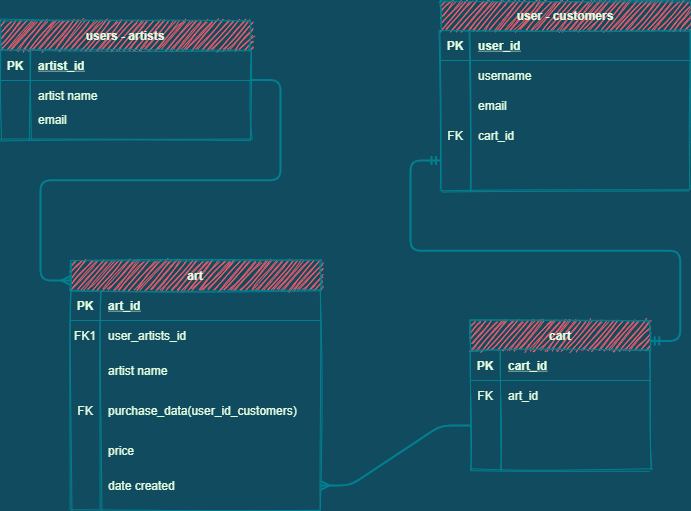

The diagram above was exported from draw.io. Its source (the exported page's mxGraphModel, read from the mxfile embedded in the PNG):
<mxGraphModel dx="1038" dy="575" grid="1" gridSize="10" guides="1" tooltips="1" connect="1" arrows="1" fold="1" page="1" pageScale="1" pageWidth="850" pageHeight="1100" background="#114B5F" math="0" shadow="0" extFonts="Permanent Marker^https://fonts.googleapis.com/css?family=Permanent+Marker">
  <root>
    <mxCell id="0" />
    <mxCell id="1" parent="0" />
    <mxCell id="C-vyLk0tnHw3VtMMgP7b-2" value="user - customers" style="shape=table;startSize=30;container=1;collapsible=1;childLayout=tableLayout;fixedRows=1;rowLines=0;fontStyle=1;align=center;resizeLast=1;fillColor=#F45B69;strokeColor=#028090;fontColor=#E4FDE1;sketch=1;" parent="1" vertex="1">
      <mxGeometry x="480" y="70" width="250" height="190" as="geometry" />
    </mxCell>
    <mxCell id="C-vyLk0tnHw3VtMMgP7b-3" value="" style="shape=partialRectangle;collapsible=0;dropTarget=0;pointerEvents=0;fillColor=none;points=[[0,0.5],[1,0.5]];portConstraint=eastwest;top=0;left=0;right=0;bottom=1;strokeColor=#028090;fontColor=#E4FDE1;" parent="C-vyLk0tnHw3VtMMgP7b-2" vertex="1">
      <mxGeometry y="30" width="250" height="30" as="geometry" />
    </mxCell>
    <mxCell id="C-vyLk0tnHw3VtMMgP7b-4" value="PK" style="shape=partialRectangle;overflow=hidden;connectable=0;fillColor=none;top=0;left=0;bottom=0;right=0;fontStyle=1;strokeColor=#028090;fontColor=#E4FDE1;" parent="C-vyLk0tnHw3VtMMgP7b-3" vertex="1">
      <mxGeometry width="30" height="30" as="geometry" />
    </mxCell>
    <mxCell id="C-vyLk0tnHw3VtMMgP7b-5" value="user_id" style="shape=partialRectangle;overflow=hidden;connectable=0;fillColor=none;top=0;left=0;bottom=0;right=0;align=left;spacingLeft=6;fontStyle=5;strokeColor=#028090;fontColor=#E4FDE1;" parent="C-vyLk0tnHw3VtMMgP7b-3" vertex="1">
      <mxGeometry x="30" width="220" height="30" as="geometry" />
    </mxCell>
    <mxCell id="C-vyLk0tnHw3VtMMgP7b-6" value="" style="shape=partialRectangle;collapsible=0;dropTarget=0;pointerEvents=0;fillColor=none;points=[[0,0.5],[1,0.5]];portConstraint=eastwest;top=0;left=0;right=0;bottom=0;strokeColor=#028090;fontColor=#E4FDE1;" parent="C-vyLk0tnHw3VtMMgP7b-2" vertex="1">
      <mxGeometry y="60" width="250" height="30" as="geometry" />
    </mxCell>
    <mxCell id="C-vyLk0tnHw3VtMMgP7b-7" value="" style="shape=partialRectangle;overflow=hidden;connectable=0;fillColor=none;top=0;left=0;bottom=0;right=0;strokeColor=#028090;fontColor=#E4FDE1;" parent="C-vyLk0tnHw3VtMMgP7b-6" vertex="1">
      <mxGeometry width="30" height="30" as="geometry" />
    </mxCell>
    <mxCell id="C-vyLk0tnHw3VtMMgP7b-8" value="username" style="shape=partialRectangle;overflow=hidden;connectable=0;fillColor=none;top=0;left=0;bottom=0;right=0;align=left;spacingLeft=6;strokeColor=#028090;fontColor=#E4FDE1;" parent="C-vyLk0tnHw3VtMMgP7b-6" vertex="1">
      <mxGeometry x="30" width="220" height="30" as="geometry" />
    </mxCell>
    <mxCell id="C-vyLk0tnHw3VtMMgP7b-9" value="" style="shape=partialRectangle;collapsible=0;dropTarget=0;pointerEvents=0;fillColor=none;points=[[0,0.5],[1,0.5]];portConstraint=eastwest;top=0;left=0;right=0;bottom=0;strokeColor=#028090;fontColor=#E4FDE1;" parent="C-vyLk0tnHw3VtMMgP7b-2" vertex="1">
      <mxGeometry y="90" width="250" height="30" as="geometry" />
    </mxCell>
    <mxCell id="C-vyLk0tnHw3VtMMgP7b-10" value="" style="shape=partialRectangle;overflow=hidden;connectable=0;fillColor=none;top=0;left=0;bottom=0;right=0;strokeColor=#028090;fontColor=#E4FDE1;" parent="C-vyLk0tnHw3VtMMgP7b-9" vertex="1">
      <mxGeometry width="30" height="30" as="geometry" />
    </mxCell>
    <mxCell id="C-vyLk0tnHw3VtMMgP7b-11" value="email" style="shape=partialRectangle;overflow=hidden;connectable=0;fillColor=none;top=0;left=0;bottom=0;right=0;align=left;spacingLeft=6;strokeColor=#028090;fontColor=#E4FDE1;" parent="C-vyLk0tnHw3VtMMgP7b-9" vertex="1">
      <mxGeometry x="30" width="220" height="30" as="geometry" />
    </mxCell>
    <mxCell id="mKJ6zdZkmKzuovbrc-B9-4" value="" style="shape=partialRectangle;collapsible=0;dropTarget=0;pointerEvents=0;fillColor=none;points=[[0,0.5],[1,0.5]];portConstraint=eastwest;top=0;left=0;right=0;bottom=0;strokeColor=#028090;fontColor=#E4FDE1;" parent="C-vyLk0tnHw3VtMMgP7b-2" vertex="1">
      <mxGeometry y="120" width="250" height="30" as="geometry" />
    </mxCell>
    <mxCell id="mKJ6zdZkmKzuovbrc-B9-5" value="FK" style="shape=partialRectangle;overflow=hidden;connectable=0;fillColor=none;top=0;left=0;bottom=0;right=0;strokeColor=#028090;fontColor=#E4FDE1;" parent="mKJ6zdZkmKzuovbrc-B9-4" vertex="1">
      <mxGeometry width="30" height="30" as="geometry" />
    </mxCell>
    <mxCell id="mKJ6zdZkmKzuovbrc-B9-6" value="cart_id" style="shape=partialRectangle;overflow=hidden;connectable=0;fillColor=none;top=0;left=0;bottom=0;right=0;align=left;spacingLeft=6;strokeColor=#028090;fontColor=#E4FDE1;" parent="mKJ6zdZkmKzuovbrc-B9-4" vertex="1">
      <mxGeometry x="30" width="220" height="30" as="geometry" />
    </mxCell>
    <mxCell id="mKJ6zdZkmKzuovbrc-B9-12" value="" style="shape=partialRectangle;collapsible=0;dropTarget=0;pointerEvents=0;fillColor=none;points=[[0,0.5],[1,0.5]];portConstraint=eastwest;top=0;left=0;right=0;bottom=0;strokeColor=#028090;fontColor=#E4FDE1;" parent="C-vyLk0tnHw3VtMMgP7b-2" vertex="1">
      <mxGeometry y="150" width="250" height="30" as="geometry" />
    </mxCell>
    <mxCell id="mKJ6zdZkmKzuovbrc-B9-13" value="" style="shape=partialRectangle;overflow=hidden;connectable=0;fillColor=none;top=0;left=0;bottom=0;right=0;strokeColor=#028090;fontColor=#E4FDE1;" parent="mKJ6zdZkmKzuovbrc-B9-12" vertex="1">
      <mxGeometry width="30" height="30" as="geometry" />
    </mxCell>
    <mxCell id="mKJ6zdZkmKzuovbrc-B9-14" value="" style="shape=partialRectangle;overflow=hidden;connectable=0;fillColor=none;top=0;left=0;bottom=0;right=0;align=left;spacingLeft=6;strokeColor=#028090;fontColor=#E4FDE1;" parent="mKJ6zdZkmKzuovbrc-B9-12" vertex="1">
      <mxGeometry x="30" width="220" height="30" as="geometry" />
    </mxCell>
    <mxCell id="C-vyLk0tnHw3VtMMgP7b-13" value="art" style="shape=table;startSize=30;container=1;collapsible=1;childLayout=tableLayout;fixedRows=1;rowLines=0;fontStyle=1;align=center;resizeLast=1;fillColor=#F45B69;strokeColor=#028090;fontColor=#E4FDE1;sketch=1;" parent="1" vertex="1">
      <mxGeometry x="110" y="330" width="250" height="250" as="geometry" />
    </mxCell>
    <mxCell id="C-vyLk0tnHw3VtMMgP7b-14" value="" style="shape=partialRectangle;collapsible=0;dropTarget=0;pointerEvents=0;fillColor=none;points=[[0,0.5],[1,0.5]];portConstraint=eastwest;top=0;left=0;right=0;bottom=1;strokeColor=#028090;fontColor=#E4FDE1;" parent="C-vyLk0tnHw3VtMMgP7b-13" vertex="1">
      <mxGeometry y="30" width="250" height="30" as="geometry" />
    </mxCell>
    <mxCell id="C-vyLk0tnHw3VtMMgP7b-15" value="PK" style="shape=partialRectangle;overflow=hidden;connectable=0;fillColor=none;top=0;left=0;bottom=0;right=0;fontStyle=1;strokeColor=#028090;fontColor=#E4FDE1;" parent="C-vyLk0tnHw3VtMMgP7b-14" vertex="1">
      <mxGeometry width="30" height="30" as="geometry" />
    </mxCell>
    <mxCell id="C-vyLk0tnHw3VtMMgP7b-16" value="art_id" style="shape=partialRectangle;overflow=hidden;connectable=0;fillColor=none;top=0;left=0;bottom=0;right=0;align=left;spacingLeft=6;fontStyle=5;strokeColor=#028090;fontColor=#E4FDE1;" parent="C-vyLk0tnHw3VtMMgP7b-14" vertex="1">
      <mxGeometry x="30" width="220" height="30" as="geometry" />
    </mxCell>
    <mxCell id="C-vyLk0tnHw3VtMMgP7b-17" value="" style="shape=partialRectangle;collapsible=0;dropTarget=0;pointerEvents=0;fillColor=none;points=[[0,0.5],[1,0.5]];portConstraint=eastwest;top=0;left=0;right=0;bottom=0;strokeColor=#028090;fontColor=#E4FDE1;" parent="C-vyLk0tnHw3VtMMgP7b-13" vertex="1">
      <mxGeometry y="60" width="250" height="30" as="geometry" />
    </mxCell>
    <mxCell id="C-vyLk0tnHw3VtMMgP7b-18" value="FK1" style="shape=partialRectangle;overflow=hidden;connectable=0;fillColor=none;top=0;left=0;bottom=0;right=0;strokeColor=#028090;fontColor=#E4FDE1;" parent="C-vyLk0tnHw3VtMMgP7b-17" vertex="1">
      <mxGeometry width="30" height="30" as="geometry" />
    </mxCell>
    <mxCell id="C-vyLk0tnHw3VtMMgP7b-19" value="user_artists_id" style="shape=partialRectangle;overflow=hidden;connectable=0;fillColor=none;top=0;left=0;bottom=0;right=0;align=left;spacingLeft=6;strokeColor=#028090;fontColor=#E4FDE1;" parent="C-vyLk0tnHw3VtMMgP7b-17" vertex="1">
      <mxGeometry x="30" width="220" height="30" as="geometry" />
    </mxCell>
    <mxCell id="C-vyLk0tnHw3VtMMgP7b-20" value="" style="shape=partialRectangle;collapsible=0;dropTarget=0;pointerEvents=0;fillColor=none;points=[[0,0.5],[1,0.5]];portConstraint=eastwest;top=0;left=0;right=0;bottom=0;strokeColor=#028090;fontColor=#E4FDE1;" parent="C-vyLk0tnHw3VtMMgP7b-13" vertex="1">
      <mxGeometry y="90" width="250" height="40" as="geometry" />
    </mxCell>
    <mxCell id="C-vyLk0tnHw3VtMMgP7b-21" value="" style="shape=partialRectangle;overflow=hidden;connectable=0;fillColor=none;top=0;left=0;bottom=0;right=0;strokeColor=#028090;fontColor=#E4FDE1;" parent="C-vyLk0tnHw3VtMMgP7b-20" vertex="1">
      <mxGeometry width="30" height="40" as="geometry" />
    </mxCell>
    <mxCell id="C-vyLk0tnHw3VtMMgP7b-22" value="artist name" style="shape=partialRectangle;overflow=hidden;connectable=0;fillColor=none;top=0;left=0;bottom=0;right=0;align=left;spacingLeft=6;strokeColor=#028090;fontColor=#E4FDE1;" parent="C-vyLk0tnHw3VtMMgP7b-20" vertex="1">
      <mxGeometry x="30" width="220" height="40" as="geometry" />
    </mxCell>
    <mxCell id="mKJ6zdZkmKzuovbrc-B9-1" value="" style="shape=partialRectangle;collapsible=0;dropTarget=0;pointerEvents=0;fillColor=none;points=[[0,0.5],[1,0.5]];portConstraint=eastwest;top=0;left=0;right=0;bottom=0;strokeColor=#028090;fontColor=#E4FDE1;" parent="C-vyLk0tnHw3VtMMgP7b-13" vertex="1">
      <mxGeometry y="130" width="250" height="40" as="geometry" />
    </mxCell>
    <mxCell id="mKJ6zdZkmKzuovbrc-B9-2" value="FK" style="shape=partialRectangle;overflow=hidden;connectable=0;fillColor=none;top=0;left=0;bottom=0;right=0;strokeColor=#028090;fontColor=#E4FDE1;" parent="mKJ6zdZkmKzuovbrc-B9-1" vertex="1">
      <mxGeometry width="30" height="40" as="geometry" />
    </mxCell>
    <mxCell id="mKJ6zdZkmKzuovbrc-B9-3" value="purchase_data(user_id_customers)" style="shape=partialRectangle;overflow=hidden;connectable=0;fillColor=none;top=0;left=0;bottom=0;right=0;align=left;spacingLeft=6;strokeColor=#028090;fontColor=#E4FDE1;" parent="mKJ6zdZkmKzuovbrc-B9-1" vertex="1">
      <mxGeometry x="30" width="220" height="40" as="geometry" />
    </mxCell>
    <mxCell id="mKJ6zdZkmKzuovbrc-B9-20" value="" style="shape=partialRectangle;collapsible=0;dropTarget=0;pointerEvents=0;fillColor=none;points=[[0,0.5],[1,0.5]];portConstraint=eastwest;top=0;left=0;right=0;bottom=0;strokeColor=#028090;fontColor=#E4FDE1;" parent="C-vyLk0tnHw3VtMMgP7b-13" vertex="1">
      <mxGeometry y="170" width="250" height="40" as="geometry" />
    </mxCell>
    <mxCell id="mKJ6zdZkmKzuovbrc-B9-21" value="" style="shape=partialRectangle;overflow=hidden;connectable=0;fillColor=none;top=0;left=0;bottom=0;right=0;strokeColor=#028090;fontColor=#E4FDE1;" parent="mKJ6zdZkmKzuovbrc-B9-20" vertex="1">
      <mxGeometry width="30" height="40" as="geometry" />
    </mxCell>
    <mxCell id="mKJ6zdZkmKzuovbrc-B9-22" value="price" style="shape=partialRectangle;overflow=hidden;connectable=0;fillColor=none;top=0;left=0;bottom=0;right=0;align=left;spacingLeft=6;strokeColor=#028090;fontColor=#E4FDE1;" parent="mKJ6zdZkmKzuovbrc-B9-20" vertex="1">
      <mxGeometry x="30" width="220" height="40" as="geometry" />
    </mxCell>
    <mxCell id="mKJ6zdZkmKzuovbrc-B9-15" value="" style="shape=partialRectangle;collapsible=0;dropTarget=0;pointerEvents=0;fillColor=none;points=[[0,0.5],[1,0.5]];portConstraint=eastwest;top=0;left=0;right=0;bottom=0;strokeColor=#028090;fontColor=#E4FDE1;" parent="C-vyLk0tnHw3VtMMgP7b-13" vertex="1">
      <mxGeometry y="210" width="250" height="30" as="geometry" />
    </mxCell>
    <mxCell id="mKJ6zdZkmKzuovbrc-B9-16" value="" style="shape=partialRectangle;overflow=hidden;connectable=0;fillColor=none;top=0;left=0;bottom=0;right=0;strokeColor=#028090;fontColor=#E4FDE1;" parent="mKJ6zdZkmKzuovbrc-B9-15" vertex="1">
      <mxGeometry width="30" height="30" as="geometry" />
    </mxCell>
    <mxCell id="mKJ6zdZkmKzuovbrc-B9-17" value="date created" style="shape=partialRectangle;overflow=hidden;connectable=0;fillColor=none;top=0;left=0;bottom=0;right=0;align=left;spacingLeft=6;strokeColor=#028090;fontColor=#E4FDE1;" parent="mKJ6zdZkmKzuovbrc-B9-15" vertex="1">
      <mxGeometry x="30" width="220" height="30" as="geometry" />
    </mxCell>
    <mxCell id="C-vyLk0tnHw3VtMMgP7b-23" value="users - artists" style="shape=table;startSize=30;container=1;collapsible=1;childLayout=tableLayout;fixedRows=1;rowLines=0;fontStyle=1;align=center;resizeLast=1;fillColor=#F45B69;strokeColor=#028090;fontColor=#E4FDE1;sketch=1;" parent="1" vertex="1">
      <mxGeometry x="40" y="90" width="250" height="119.00000000000011" as="geometry" />
    </mxCell>
    <mxCell id="C-vyLk0tnHw3VtMMgP7b-24" value="" style="shape=partialRectangle;collapsible=0;dropTarget=0;pointerEvents=0;fillColor=none;points=[[0,0.5],[1,0.5]];portConstraint=eastwest;top=0;left=0;right=0;bottom=1;strokeColor=#028090;fontColor=#E4FDE1;" parent="C-vyLk0tnHw3VtMMgP7b-23" vertex="1">
      <mxGeometry y="30" width="250" height="30" as="geometry" />
    </mxCell>
    <mxCell id="C-vyLk0tnHw3VtMMgP7b-25" value="PK" style="shape=partialRectangle;overflow=hidden;connectable=0;fillColor=none;top=0;left=0;bottom=0;right=0;fontStyle=1;strokeColor=#028090;fontColor=#E4FDE1;" parent="C-vyLk0tnHw3VtMMgP7b-24" vertex="1">
      <mxGeometry width="30" height="30" as="geometry" />
    </mxCell>
    <mxCell id="C-vyLk0tnHw3VtMMgP7b-26" value="artist_id" style="shape=partialRectangle;overflow=hidden;connectable=0;fillColor=none;top=0;left=0;bottom=0;right=0;align=left;spacingLeft=6;fontStyle=5;strokeColor=#028090;fontColor=#E4FDE1;" parent="C-vyLk0tnHw3VtMMgP7b-24" vertex="1">
      <mxGeometry x="30" width="220" height="30" as="geometry" />
    </mxCell>
    <mxCell id="C-vyLk0tnHw3VtMMgP7b-27" value="" style="shape=partialRectangle;collapsible=0;dropTarget=0;pointerEvents=0;fillColor=none;points=[[0,0.5],[1,0.5]];portConstraint=eastwest;top=0;left=0;right=0;bottom=0;strokeColor=#028090;fontColor=#E4FDE1;" parent="C-vyLk0tnHw3VtMMgP7b-23" vertex="1">
      <mxGeometry y="60" width="250" height="29" as="geometry" />
    </mxCell>
    <mxCell id="C-vyLk0tnHw3VtMMgP7b-28" value="" style="shape=partialRectangle;overflow=hidden;connectable=0;fillColor=none;top=0;left=0;bottom=0;right=0;strokeColor=#028090;fontColor=#E4FDE1;" parent="C-vyLk0tnHw3VtMMgP7b-27" vertex="1">
      <mxGeometry width="30" height="29" as="geometry" />
    </mxCell>
    <mxCell id="C-vyLk0tnHw3VtMMgP7b-29" value="artist name" style="shape=partialRectangle;overflow=hidden;connectable=0;fillColor=none;top=0;left=0;bottom=0;right=0;align=left;spacingLeft=6;strokeColor=#028090;fontColor=#E4FDE1;" parent="C-vyLk0tnHw3VtMMgP7b-27" vertex="1">
      <mxGeometry x="30" width="220" height="29" as="geometry" />
    </mxCell>
    <mxCell id="mKJ6zdZkmKzuovbrc-B9-9" value="" style="shape=partialRectangle;collapsible=0;dropTarget=0;pointerEvents=0;fillColor=none;points=[[0,0.5],[1,0.5]];portConstraint=eastwest;top=0;left=0;right=0;bottom=0;strokeColor=#028090;fontColor=#E4FDE1;" parent="C-vyLk0tnHw3VtMMgP7b-23" vertex="1">
      <mxGeometry y="89" width="250" height="20" as="geometry" />
    </mxCell>
    <mxCell id="mKJ6zdZkmKzuovbrc-B9-10" value="" style="shape=partialRectangle;overflow=hidden;connectable=0;fillColor=none;top=0;left=0;bottom=0;right=0;strokeColor=#028090;fontColor=#E4FDE1;" parent="mKJ6zdZkmKzuovbrc-B9-9" vertex="1">
      <mxGeometry width="30" height="20" as="geometry" />
    </mxCell>
    <mxCell id="mKJ6zdZkmKzuovbrc-B9-11" value="email" style="shape=partialRectangle;overflow=hidden;connectable=0;fillColor=none;top=0;left=0;bottom=0;right=0;align=left;spacingLeft=6;strokeColor=#028090;fontColor=#E4FDE1;" parent="mKJ6zdZkmKzuovbrc-B9-9" vertex="1">
      <mxGeometry x="30" width="220" height="20" as="geometry" />
    </mxCell>
    <mxCell id="mKJ6zdZkmKzuovbrc-B9-8" value="" style="edgeStyle=entityRelationEdgeStyle;fontSize=12;html=1;endArrow=ERmany;strokeColor=#028090;fillColor=#F45B69;exitX=1;exitY=0.5;exitDx=0;exitDy=0;strokeWidth=2;fontColor=#E4FDE1;labelBackgroundColor=#114B5F;" parent="1" source="C-vyLk0tnHw3VtMMgP7b-23" edge="1">
      <mxGeometry width="100" height="100" relative="1" as="geometry">
        <mxPoint x="420" y="350" as="sourcePoint" />
        <mxPoint x="110" y="350" as="targetPoint" />
      </mxGeometry>
    </mxCell>
    <mxCell id="mKJ6zdZkmKzuovbrc-B9-19" value="" style="edgeStyle=entityRelationEdgeStyle;fontSize=12;html=1;endArrow=ERmany;strokeColor=#028090;strokeWidth=2;fillColor=#F45B69;exitX=0;exitY=0.5;exitDx=0;exitDy=0;fontColor=#E4FDE1;labelBackgroundColor=#114B5F;" parent="1" source="mKJ6zdZkmKzuovbrc-B9-33" target="mKJ6zdZkmKzuovbrc-B9-15" edge="1">
      <mxGeometry width="100" height="100" relative="1" as="geometry">
        <mxPoint x="700" y="250" as="sourcePoint" />
        <mxPoint x="600" y="510" as="targetPoint" />
      </mxGeometry>
    </mxCell>
    <mxCell id="mKJ6zdZkmKzuovbrc-B9-26" value="cart" style="shape=table;startSize=30;container=1;collapsible=1;childLayout=tableLayout;fixedRows=1;rowLines=0;fontStyle=1;align=center;resizeLast=1;rounded=0;sketch=1;strokeColor=#028090;fillColor=#F45B69;fontColor=#E4FDE1;" parent="1" vertex="1">
      <mxGeometry x="510" y="390" width="180" height="150" as="geometry" />
    </mxCell>
    <mxCell id="mKJ6zdZkmKzuovbrc-B9-27" value="" style="shape=partialRectangle;collapsible=0;dropTarget=0;pointerEvents=0;fillColor=none;top=0;left=0;bottom=1;right=0;points=[[0,0.5],[1,0.5]];portConstraint=eastwest;fontColor=#E4FDE1;strokeColor=#028090;" parent="mKJ6zdZkmKzuovbrc-B9-26" vertex="1">
      <mxGeometry y="30" width="180" height="30" as="geometry" />
    </mxCell>
    <mxCell id="mKJ6zdZkmKzuovbrc-B9-28" value="PK" style="shape=partialRectangle;connectable=0;fillColor=none;top=0;left=0;bottom=1;right=0;fontStyle=1;overflow=hidden;fontColor=#E4FDE1;strokeColor=#028090;" parent="mKJ6zdZkmKzuovbrc-B9-27" vertex="1">
      <mxGeometry width="30" height="30" as="geometry" />
    </mxCell>
    <mxCell id="mKJ6zdZkmKzuovbrc-B9-29" value="cart_id" style="shape=partialRectangle;connectable=0;fillColor=none;top=0;left=0;bottom=1;right=0;align=left;spacingLeft=6;fontStyle=5;overflow=hidden;fontColor=#E4FDE1;strokeColor=#028090;" parent="mKJ6zdZkmKzuovbrc-B9-27" vertex="1">
      <mxGeometry x="30" width="150" height="30" as="geometry" />
    </mxCell>
    <mxCell id="mKJ6zdZkmKzuovbrc-B9-30" value="" style="shape=partialRectangle;collapsible=0;dropTarget=0;pointerEvents=0;fillColor=none;top=0;left=0;bottom=0;right=0;points=[[0,0.5],[1,0.5]];portConstraint=eastwest;strokeColor=#028090;fontColor=#E4FDE1;" parent="mKJ6zdZkmKzuovbrc-B9-26" vertex="1">
      <mxGeometry y="60" width="180" height="30" as="geometry" />
    </mxCell>
    <mxCell id="mKJ6zdZkmKzuovbrc-B9-31" value="FK" style="shape=partialRectangle;connectable=0;fillColor=none;top=0;left=0;bottom=0;right=0;editable=1;overflow=hidden;fontColor=#E4FDE1;strokeColor=#028090;" parent="mKJ6zdZkmKzuovbrc-B9-30" vertex="1">
      <mxGeometry width="30" height="30" as="geometry" />
    </mxCell>
    <mxCell id="mKJ6zdZkmKzuovbrc-B9-32" value="art_id" style="shape=partialRectangle;connectable=0;fillColor=none;top=0;left=0;bottom=0;right=0;align=left;spacingLeft=6;overflow=hidden;strokeColor=#028090;fontColor=#E4FDE1;" parent="mKJ6zdZkmKzuovbrc-B9-30" vertex="1">
      <mxGeometry x="30" width="150" height="30" as="geometry" />
    </mxCell>
    <mxCell id="mKJ6zdZkmKzuovbrc-B9-33" value="" style="shape=partialRectangle;collapsible=0;dropTarget=0;pointerEvents=0;fillColor=none;top=0;left=0;bottom=0;right=0;points=[[0,0.5],[1,0.5]];portConstraint=eastwest;strokeColor=#028090;fontColor=#E4FDE1;" parent="mKJ6zdZkmKzuovbrc-B9-26" vertex="1">
      <mxGeometry y="90" width="180" height="30" as="geometry" />
    </mxCell>
    <mxCell id="mKJ6zdZkmKzuovbrc-B9-34" value="" style="shape=partialRectangle;connectable=0;fillColor=none;top=0;left=0;bottom=0;right=0;editable=1;overflow=hidden;strokeColor=#028090;fontColor=#E4FDE1;" parent="mKJ6zdZkmKzuovbrc-B9-33" vertex="1">
      <mxGeometry width="30" height="30" as="geometry" />
    </mxCell>
    <mxCell id="mKJ6zdZkmKzuovbrc-B9-35" value="" style="shape=partialRectangle;connectable=0;fillColor=none;top=0;left=0;bottom=0;right=0;align=left;spacingLeft=6;overflow=hidden;fontColor=#E4FDE1;strokeColor=#028090;" parent="mKJ6zdZkmKzuovbrc-B9-33" vertex="1">
      <mxGeometry x="30" width="150" height="30" as="geometry" />
    </mxCell>
    <mxCell id="mKJ6zdZkmKzuovbrc-B9-36" value="" style="shape=partialRectangle;collapsible=0;dropTarget=0;pointerEvents=0;fillColor=none;top=0;left=0;bottom=0;right=0;points=[[0,0.5],[1,0.5]];portConstraint=eastwest;strokeColor=#028090;fontColor=#E4FDE1;" parent="mKJ6zdZkmKzuovbrc-B9-26" vertex="1">
      <mxGeometry y="120" width="180" height="30" as="geometry" />
    </mxCell>
    <mxCell id="mKJ6zdZkmKzuovbrc-B9-37" value="" style="shape=partialRectangle;connectable=0;fillColor=none;top=0;left=0;bottom=0;right=0;editable=1;overflow=hidden;strokeColor=#028090;fontColor=#E4FDE1;" parent="mKJ6zdZkmKzuovbrc-B9-36" vertex="1">
      <mxGeometry width="30" height="30" as="geometry" />
    </mxCell>
    <mxCell id="mKJ6zdZkmKzuovbrc-B9-38" value="" style="shape=partialRectangle;connectable=0;fillColor=none;top=0;left=0;bottom=0;right=0;align=left;spacingLeft=6;overflow=hidden;fontColor=#E4FDE1;strokeColor=#028090;" parent="mKJ6zdZkmKzuovbrc-B9-36" vertex="1">
      <mxGeometry x="30" width="150" height="30" as="geometry" />
    </mxCell>
    <mxCell id="mKJ6zdZkmKzuovbrc-B9-40" value="" style="edgeStyle=entityRelationEdgeStyle;fontSize=12;html=1;endArrow=ERmandOne;startArrow=ERmandOne;strokeColor=#028090;strokeWidth=2;fillColor=#F45B69;exitX=0.998;exitY=0.136;exitDx=0;exitDy=0;exitPerimeter=0;fontColor=#E4FDE1;labelBackgroundColor=#114B5F;" parent="1" source="mKJ6zdZkmKzuovbrc-B9-26" edge="1">
      <mxGeometry width="100" height="100" relative="1" as="geometry">
        <mxPoint x="420" y="350" as="sourcePoint" />
        <mxPoint x="480" y="230" as="targetPoint" />
      </mxGeometry>
    </mxCell>
  </root>
</mxGraphModel>